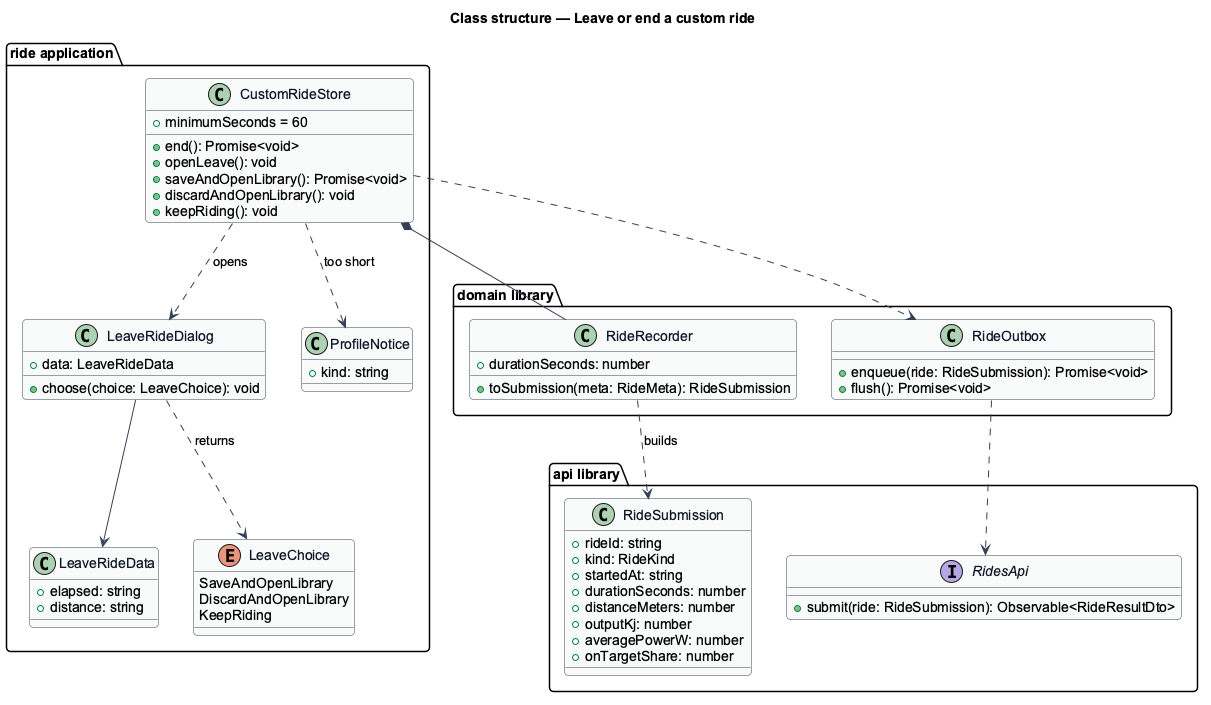

The diagram above was rendered by PlantUML. Its source (embedded in the PNG):
@startuml
' --- shared skin header ---
skinparam backgroundColor #FFFFFF
skinparam shadowing false
skinparam roundcorner 8
skinparam defaultFontName Arial
skinparam ArrowColor #344054
skinparam class {
  BorderColor #344054
  FontColor #101828
  BackgroundColor #F9FAFB
}
' --------------------------
title Class structure — Leave or end a custom ride

package "ride application" {
  class LeaveRideDialog {
    +data: LeaveRideData
    +choose(choice: LeaveChoice): void
  }
  class LeaveRideData {
    +elapsed: string
    +distance: string
  }
  enum LeaveChoice {
    SaveAndOpenLibrary
    DiscardAndOpenLibrary
    KeepRiding
  }
  class CustomRideStore {
    +minimumSeconds = 60
    +end(): Promise<void>
    +openLeave(): void
    +saveAndOpenLibrary(): Promise<void>
    +discardAndOpenLibrary(): void
    +keepRiding(): void
  }
  class ProfileNotice {
    +kind: string
  }
}
package "domain library" {
  class RideRecorder {
    +durationSeconds: number
    +toSubmission(meta: RideMeta): RideSubmission
  }
  class RideOutbox {
    +enqueue(ride: RideSubmission): Promise<void>
    +flush(): Promise<void>
  }
}
package "api library" {
  class RideSubmission {
    +rideId: string
    +kind: RideKind
    +startedAt: string
    +durationSeconds: number
    +distanceMeters: number
    +outputKj: number
    +averagePowerW: number
    +onTargetShare: number
  }
  interface RidesApi {
    +submit(ride: RideSubmission): Observable<RideResultDto>
  }
}
LeaveRideDialog --> LeaveRideData
LeaveRideDialog ..> LeaveChoice : returns
CustomRideStore ..> LeaveRideDialog : opens
CustomRideStore *-- RideRecorder
CustomRideStore ..> RideOutbox
CustomRideStore ..> ProfileNotice : too short
RideRecorder ..> RideSubmission : builds
RideOutbox ..> RidesApi
@enduml